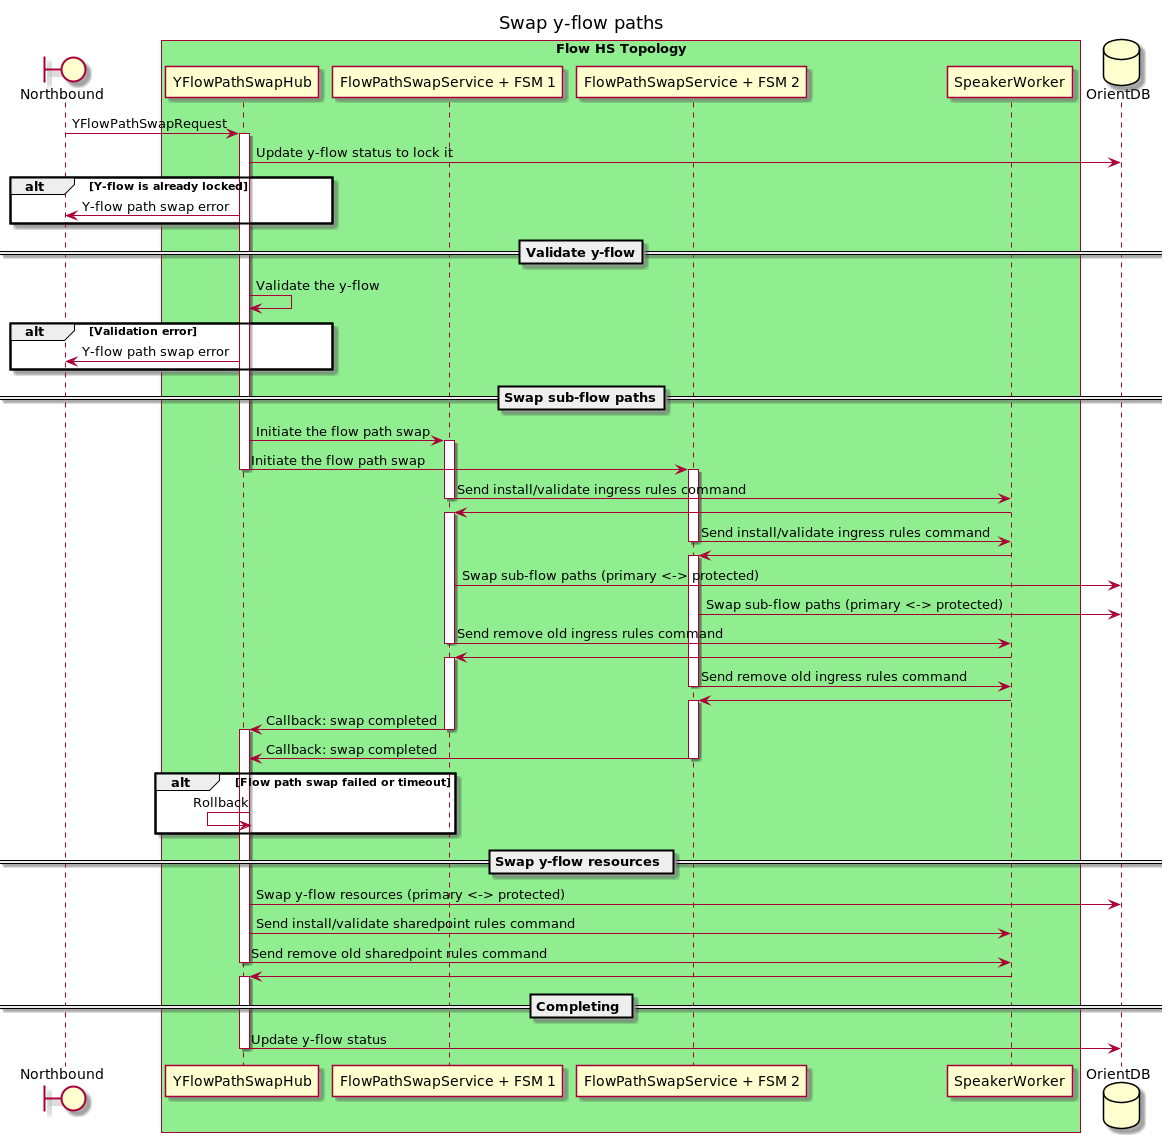

The diagram above was rendered by PlantUML. Its source (embedded in the PNG):
@startuml
title Swap y-flow paths

boundary Northbound
box "Flow HS Topology" #LightGreen
    participant YFlowPathSwapHub
    participant FlowPathSwapService1 as "FlowPathSwapService + FSM 1"
    participant FlowPathSwapService2 as "FlowPathSwapService + FSM 2"
    participant SpeakerWorker
end box
database OrientDB

Northbound -> YFlowPathSwapHub : YFlowPathSwapRequest
activate YFlowPathSwapHub
YFlowPathSwapHub -> OrientDB : Update y-flow status to lock it
alt Y-flow is already locked
    Northbound <- YFlowPathSwapHub : Y-flow path swap error
end

==Validate y-flow==
YFlowPathSwapHub -> YFlowPathSwapHub : Validate the y-flow
alt Validation error
    Northbound <- YFlowPathSwapHub : Y-flow path swap error
end

==Swap sub-flow paths==
YFlowPathSwapHub -> FlowPathSwapService1 : Initiate the flow path swap
activate FlowPathSwapService1
YFlowPathSwapHub -> FlowPathSwapService2 : Initiate the flow path swap
deactivate YFlowPathSwapHub
activate FlowPathSwapService2

FlowPathSwapService1 -> SpeakerWorker : Send install/validate ingress rules command
deactivate FlowPathSwapService1
FlowPathSwapService1 <- SpeakerWorker
activate FlowPathSwapService1
FlowPathSwapService2 -> SpeakerWorker : Send install/validate ingress rules command
deactivate FlowPathSwapService2
FlowPathSwapService2 <- SpeakerWorker
activate FlowPathSwapService2

FlowPathSwapService1 -> OrientDB : Swap sub-flow paths (primary <-> protected)
FlowPathSwapService2 -> OrientDB : Swap sub-flow paths (primary <-> protected)

FlowPathSwapService1 -> SpeakerWorker : Send remove old ingress rules command
deactivate FlowPathSwapService1
FlowPathSwapService1 <- SpeakerWorker
activate FlowPathSwapService1
FlowPathSwapService2 -> SpeakerWorker : Send remove old ingress rules command
deactivate FlowPathSwapService2
FlowPathSwapService2 <- SpeakerWorker
activate FlowPathSwapService2

YFlowPathSwapHub <- FlowPathSwapService1 : Callback: swap completed
deactivate FlowPathSwapService1
activate YFlowPathSwapHub
YFlowPathSwapHub <- FlowPathSwapService2 : Callback: swap completed
deactivate FlowPathSwapService2

alt Flow path swap failed or timeout
    YFlowPathSwapHub <- YFlowPathSwapHub : Rollback
end

==Swap y-flow resources ==
YFlowPathSwapHub -> OrientDB : Swap y-flow resources (primary <-> protected)

YFlowPathSwapHub -> SpeakerWorker : Send install/validate sharedpoint rules command
YFlowPathSwapHub -> SpeakerWorker : Send remove old sharedpoint rules command
deactivate YFlowPathSwapHub
YFlowPathSwapHub <- SpeakerWorker
activate YFlowPathSwapHub

== Completing ==
YFlowPathSwapHub -> OrientDB : Update y-flow status

deactivate YFlowPathSwapHub

@enduml